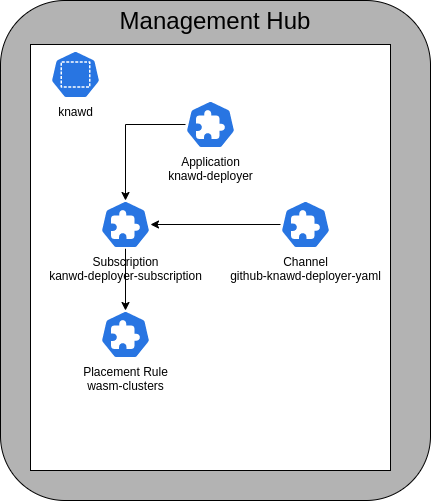

The diagram above was exported from draw.io. Its source (the exported page's mxGraphModel, read from the mxfile embedded in the PNG):
<mxGraphModel dx="1360" dy="843" grid="1" gridSize="10" guides="1" tooltips="1" connect="1" arrows="1" fold="1" page="1" pageScale="1" pageWidth="827" pageHeight="1169" math="0" shadow="0">
  <root>
    <mxCell id="0" />
    <mxCell id="1" parent="0" />
    <mxCell id="XBfVNg0heljBOXLsjM1x-2" value="Management Hub" style="rounded=1;whiteSpace=wrap;html=1;fillColor=#B3B3B3;verticalAlign=top;fontSize=24;" vertex="1" parent="1">
      <mxGeometry x="240" y="60" width="430" height="500" as="geometry" />
    </mxCell>
    <mxCell id="XBfVNg0heljBOXLsjM1x-5" value="" style="rounded=0;whiteSpace=wrap;html=1;" vertex="1" parent="1">
      <mxGeometry x="270" y="104" width="360" height="426" as="geometry" />
    </mxCell>
    <mxCell id="XBfVNg0heljBOXLsjM1x-11" style="edgeStyle=orthogonalEdgeStyle;rounded=0;orthogonalLoop=1;jettySize=auto;html=1;entryX=0.5;entryY=0;entryDx=0;entryDy=0;entryPerimeter=0;" edge="1" parent="1" source="XBfVNg0heljBOXLsjM1x-3" target="XBfVNg0heljBOXLsjM1x-7">
      <mxGeometry relative="1" as="geometry" />
    </mxCell>
    <mxCell id="XBfVNg0heljBOXLsjM1x-3" value="Application&lt;br&gt;knawd-deployer" style="sketch=0;html=1;dashed=0;whitespace=wrap;fillColor=#2875E2;strokeColor=#ffffff;points=[[0.005,0.63,0],[0.1,0.2,0],[0.9,0.2,0],[0.5,0,0],[0.995,0.63,0],[0.72,0.99,0],[0.5,1,0],[0.28,0.99,0]];verticalLabelPosition=bottom;align=center;verticalAlign=top;shape=mxgraph.kubernetes.icon;prIcon=crd" vertex="1" parent="1">
      <mxGeometry x="425" y="160" width="50" height="48" as="geometry" />
    </mxCell>
    <mxCell id="XBfVNg0heljBOXLsjM1x-4" value="knawd" style="sketch=0;html=1;dashed=0;whitespace=wrap;fillColor=#2875E2;strokeColor=#ffffff;points=[[0.005,0.63,0],[0.1,0.2,0],[0.9,0.2,0],[0.5,0,0],[0.995,0.63,0],[0.72,0.99,0],[0.5,1,0],[0.28,0.99,0]];verticalLabelPosition=bottom;align=center;verticalAlign=top;shape=mxgraph.kubernetes.icon;prIcon=ns" vertex="1" parent="1">
      <mxGeometry x="290" y="110" width="50" height="48" as="geometry" />
    </mxCell>
    <mxCell id="XBfVNg0heljBOXLsjM1x-10" style="edgeStyle=orthogonalEdgeStyle;rounded=0;orthogonalLoop=1;jettySize=auto;html=1;" edge="1" parent="1" source="XBfVNg0heljBOXLsjM1x-6" target="XBfVNg0heljBOXLsjM1x-7">
      <mxGeometry relative="1" as="geometry" />
    </mxCell>
    <mxCell id="XBfVNg0heljBOXLsjM1x-6" value="Channel&lt;br&gt;github-knawd-deployer-yaml" style="sketch=0;html=1;dashed=0;whitespace=wrap;fillColor=#2875E2;strokeColor=#ffffff;points=[[0.005,0.63,0],[0.1,0.2,0],[0.9,0.2,0],[0.5,0,0],[0.995,0.63,0],[0.72,0.99,0],[0.5,1,0],[0.28,0.99,0]];verticalLabelPosition=bottom;align=center;verticalAlign=top;shape=mxgraph.kubernetes.icon;prIcon=crd" vertex="1" parent="1">
      <mxGeometry x="520" y="260" width="50" height="48" as="geometry" />
    </mxCell>
    <mxCell id="XBfVNg0heljBOXLsjM1x-9" style="edgeStyle=orthogonalEdgeStyle;rounded=0;orthogonalLoop=1;jettySize=auto;html=1;" edge="1" parent="1" source="XBfVNg0heljBOXLsjM1x-7" target="XBfVNg0heljBOXLsjM1x-8">
      <mxGeometry relative="1" as="geometry" />
    </mxCell>
    <mxCell id="XBfVNg0heljBOXLsjM1x-7" value="Subscription&lt;br&gt;kanwd-deployer-subscription" style="sketch=0;html=1;dashed=0;whitespace=wrap;fillColor=#2875E2;strokeColor=#ffffff;points=[[0.005,0.63,0],[0.1,0.2,0],[0.9,0.2,0],[0.5,0,0],[0.995,0.63,0],[0.72,0.99,0],[0.5,1,0],[0.28,0.99,0]];verticalLabelPosition=bottom;align=center;verticalAlign=top;shape=mxgraph.kubernetes.icon;prIcon=crd" vertex="1" parent="1">
      <mxGeometry x="340" y="260" width="50" height="48" as="geometry" />
    </mxCell>
    <mxCell id="XBfVNg0heljBOXLsjM1x-8" value="Placement Rule&lt;br&gt;wasm-clusters" style="sketch=0;html=1;dashed=0;whitespace=wrap;fillColor=#2875E2;strokeColor=#ffffff;points=[[0.005,0.63,0],[0.1,0.2,0],[0.9,0.2,0],[0.5,0,0],[0.995,0.63,0],[0.72,0.99,0],[0.5,1,0],[0.28,0.99,0]];verticalLabelPosition=bottom;align=center;verticalAlign=top;shape=mxgraph.kubernetes.icon;prIcon=crd" vertex="1" parent="1">
      <mxGeometry x="340" y="370" width="50" height="48" as="geometry" />
    </mxCell>
  </root>
</mxGraphModel>